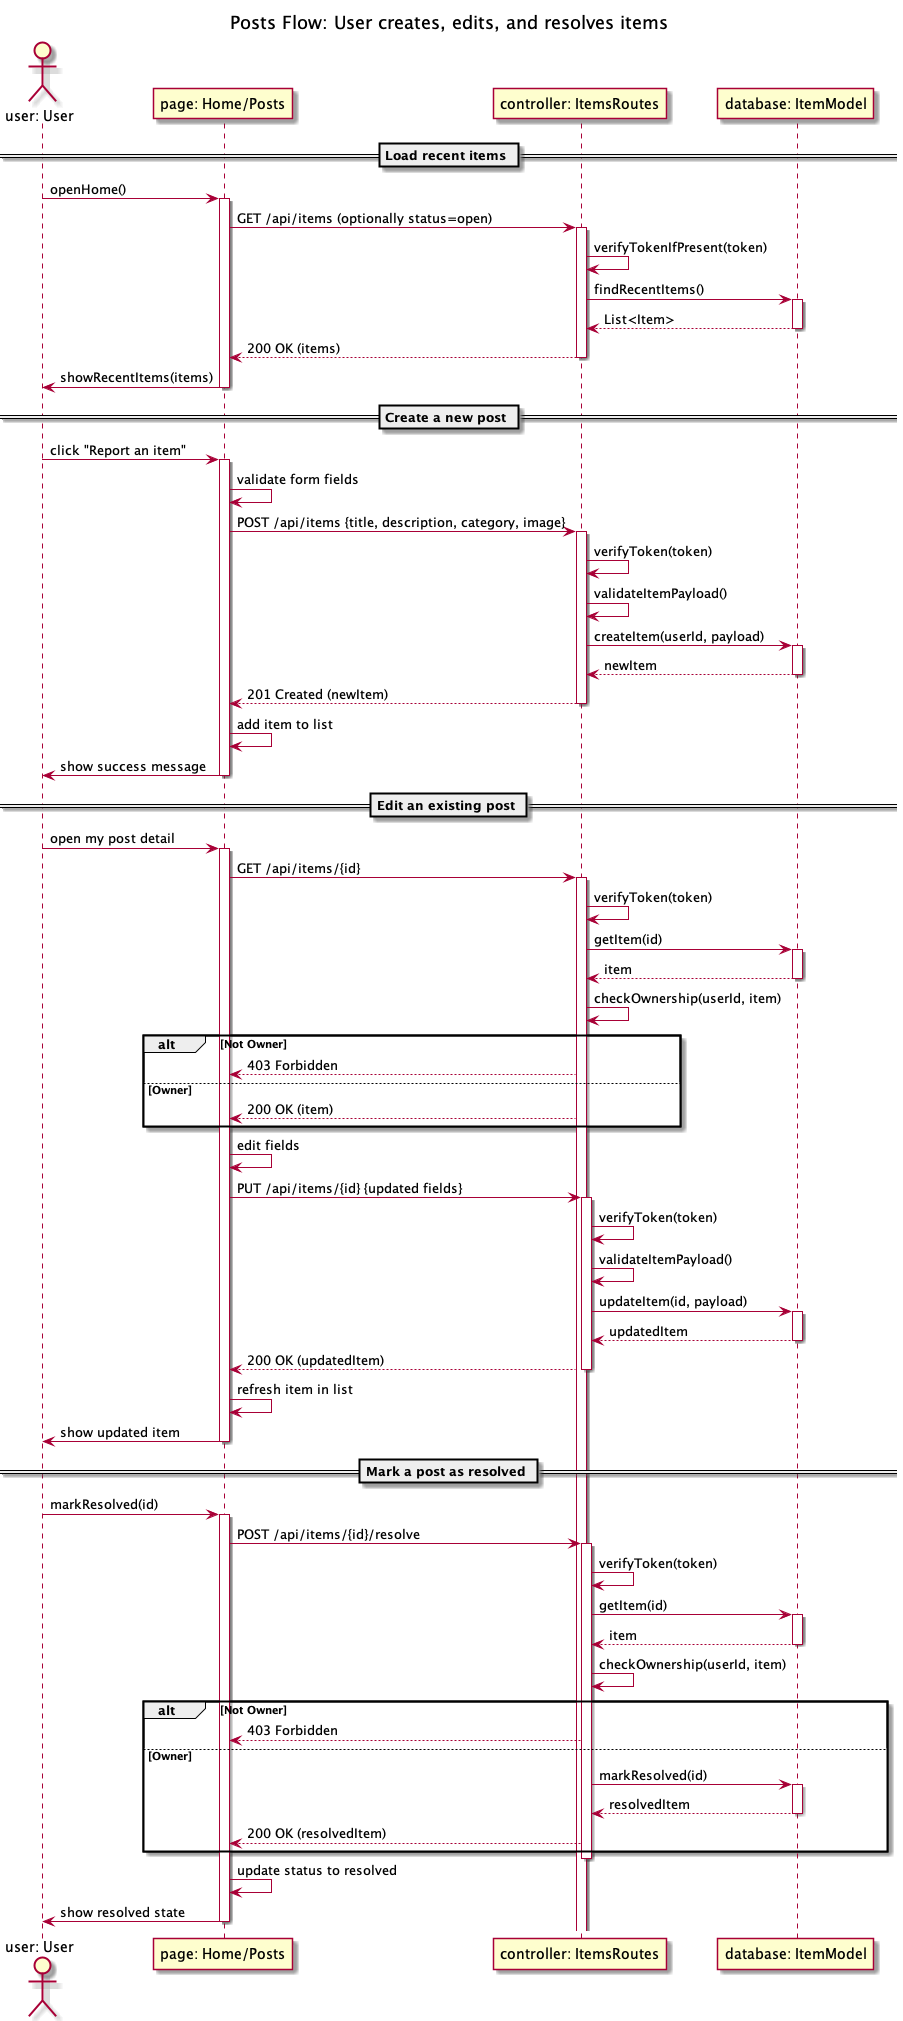

The diagram above was rendered by PlantUML. Its source (embedded in the PNG):
@startuml post_sequence
Title Posts Flow: User creates, edits, and resolves items

/' Participants '/
actor "user: User" as U
participant "page: Home/Posts" as UI
participant "controller: ItemsRoutes" as API
participant "database: ItemModel" as Store

== Load recent items ==

U -> UI : openHome()
activate UI
UI -> API : GET /api/items (optionally status=open)
activate API
API -> API : verifyTokenIfPresent(token)
API -> Store : findRecentItems()
activate Store
Store --> API : List<Item>
deactivate Store
API --> UI : 200 OK (items)
deactivate API
UI -> U : showRecentItems(items)
deactivate UI

== Create a new post ==

U -> UI : click "Report an item"
activate UI
UI -> UI : validate form fields
UI -> API : POST /api/items {title, description, category, image}
activate API
API -> API : verifyToken(token)
API -> API : validateItemPayload()
API -> Store : createItem(userId, payload)
activate Store
Store --> API : newItem
deactivate Store
API --> UI : 201 Created (newItem)
deactivate API
UI -> UI : add item to list
UI -> U : show success message
deactivate UI

== Edit an existing post ==

U -> UI : open my post detail
activate UI
UI -> API : GET /api/items/{id}
activate API
API -> API : verifyToken(token)
API -> Store : getItem(id)
activate Store
Store --> API : item
deactivate Store
API -> API : checkOwnership(userId, item)
alt Not Owner
  API --> UI : 403 Forbidden
else Owner
  API --> UI : 200 OK (item)
end
activate UI
UI -> UI : edit fields
UI -> API : PUT /api/items/{id} {updated fields}
activate API
API -> API : verifyToken(token)
API -> API : validateItemPayload()
API -> Store : updateItem(id, payload)
activate Store
Store --> API : updatedItem
deactivate Store
API --> UI : 200 OK (updatedItem)
deactivate API
UI -> UI : refresh item in list
UI -> U : show updated item
deactivate UI

== Mark a post as resolved ==

U -> UI : markResolved(id)
activate UI
UI -> API : POST /api/items/{id}/resolve
activate API
API -> API : verifyToken(token)
API -> Store : getItem(id)
activate Store
Store --> API : item
deactivate Store
API -> API : checkOwnership(userId, item)
alt Not Owner
  API --> UI : 403 Forbidden
else Owner
  API -> Store : markResolved(id)
  activate Store
  Store --> API : resolvedItem
  deactivate Store
  API --> UI : 200 OK (resolvedItem)
end
deactivate API
UI -> UI : update status to resolved
UI -> U : show resolved state

deactivate UI
@enduml